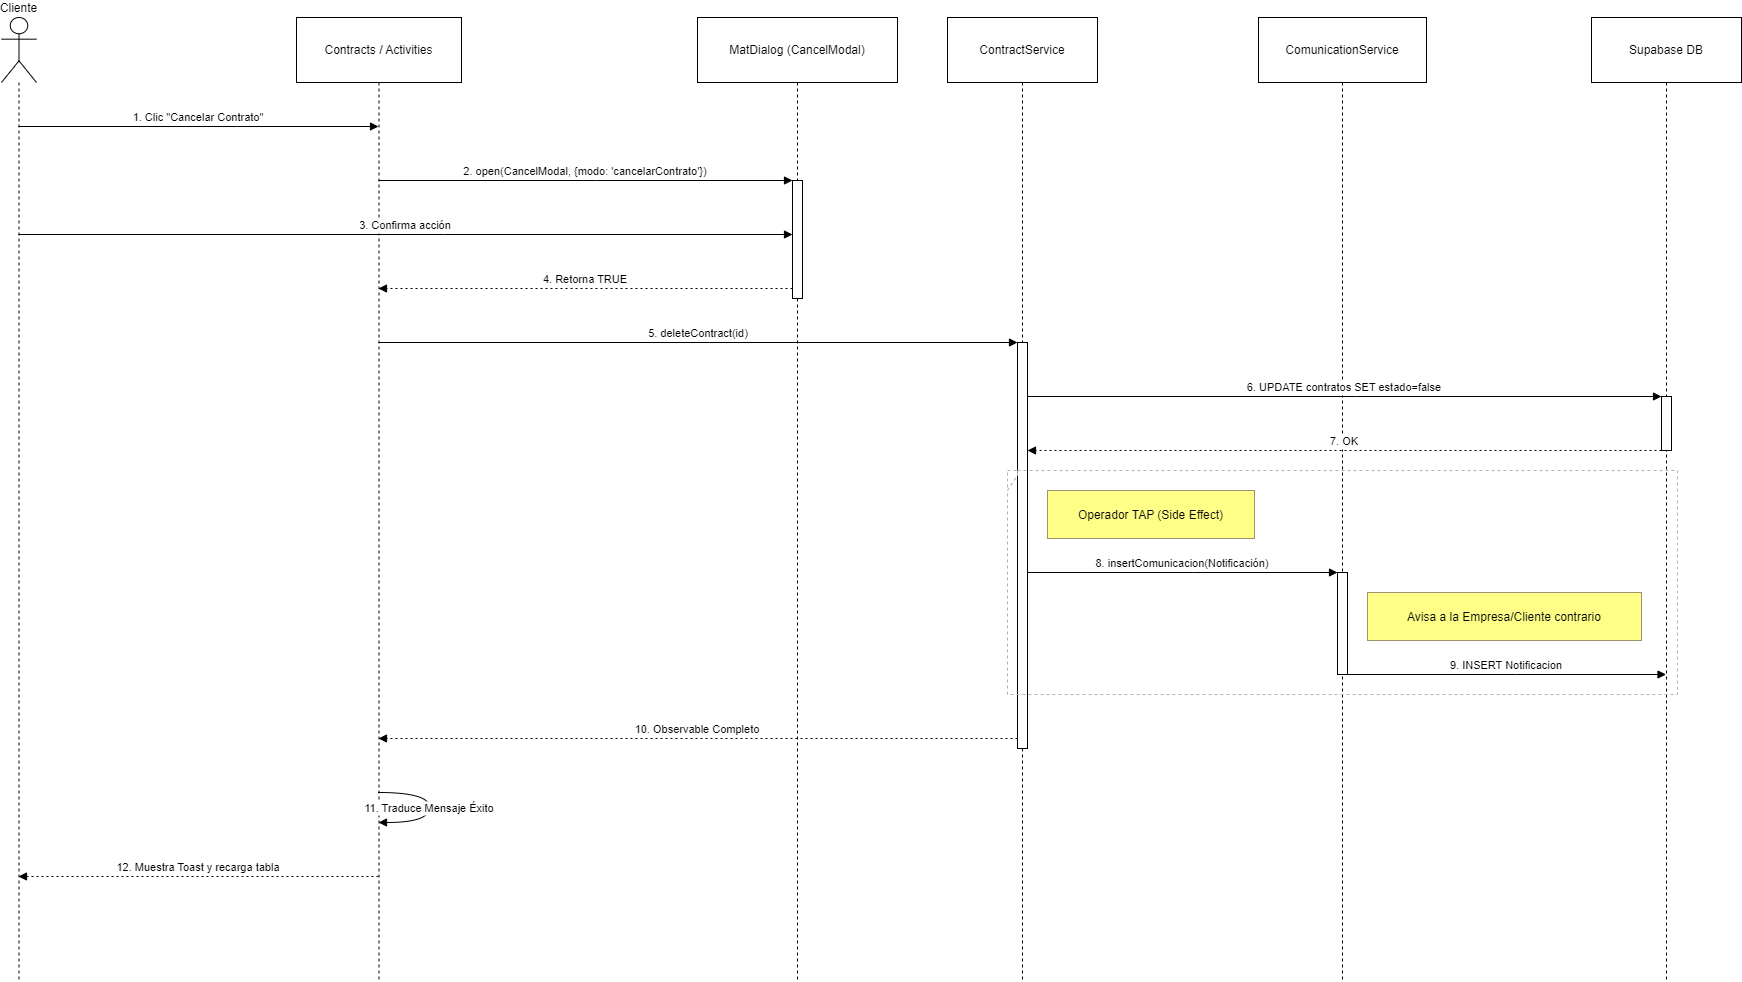

The diagram above was exported from draw.io. Its source (the exported page's mxGraphModel, read from the mxfile embedded in the PNG):
<mxGraphModel dx="1050" dy="621" grid="1" gridSize="10" guides="1" tooltips="1" connect="1" arrows="1" fold="1" page="1" pageScale="1" pageWidth="827" pageHeight="1169" math="0" shadow="0">
  <root>
    <mxCell id="0" />
    <mxCell id="1" parent="0" />
    <mxCell id="pM22x5z0se9e5QTfOIHg-1" value="Cliente" style="shape=umlLifeline;perimeter=lifelinePerimeter;whiteSpace=wrap;container=1;dropTarget=0;collapsible=0;recursiveResize=0;outlineConnect=0;portConstraint=eastwest;newEdgeStyle={&quot;edgeStyle&quot;:&quot;elbowEdgeStyle&quot;,&quot;elbow&quot;:&quot;vertical&quot;,&quot;curved&quot;:0,&quot;rounded&quot;:0};participant=umlActor;verticalAlign=bottom;labelPosition=center;verticalLabelPosition=top;align=center;size=65;" parent="1" vertex="1">
      <mxGeometry x="20" y="20" width="35" height="964" as="geometry" />
    </mxCell>
    <mxCell id="pM22x5z0se9e5QTfOIHg-2" value="Contracts / Activities" style="shape=umlLifeline;perimeter=lifelinePerimeter;whiteSpace=wrap;container=1;dropTarget=0;collapsible=0;recursiveResize=0;outlineConnect=0;portConstraint=eastwest;newEdgeStyle={&quot;edgeStyle&quot;:&quot;elbowEdgeStyle&quot;,&quot;elbow&quot;:&quot;vertical&quot;,&quot;curved&quot;:0,&quot;rounded&quot;:0};size=65;" parent="1" vertex="1">
      <mxGeometry x="315" y="20" width="165" height="964" as="geometry" />
    </mxCell>
    <mxCell id="pM22x5z0se9e5QTfOIHg-3" value="MatDialog (CancelModal)" style="shape=umlLifeline;perimeter=lifelinePerimeter;whiteSpace=wrap;container=1;dropTarget=0;collapsible=0;recursiveResize=0;outlineConnect=0;portConstraint=eastwest;newEdgeStyle={&quot;edgeStyle&quot;:&quot;elbowEdgeStyle&quot;,&quot;elbow&quot;:&quot;vertical&quot;,&quot;curved&quot;:0,&quot;rounded&quot;:0};size=65;" parent="1" vertex="1">
      <mxGeometry x="716" y="20" width="200" height="964" as="geometry" />
    </mxCell>
    <mxCell id="pM22x5z0se9e5QTfOIHg-4" value="" style="points=[];perimeter=orthogonalPerimeter;outlineConnect=0;targetShapes=umlLifeline;portConstraint=eastwest;newEdgeStyle={&quot;edgeStyle&quot;:&quot;elbowEdgeStyle&quot;,&quot;elbow&quot;:&quot;vertical&quot;,&quot;curved&quot;:0,&quot;rounded&quot;:0}" parent="pM22x5z0se9e5QTfOIHg-3" vertex="1">
      <mxGeometry x="95" y="163" width="10" height="118" as="geometry" />
    </mxCell>
    <mxCell id="pM22x5z0se9e5QTfOIHg-5" value="ContractService" style="shape=umlLifeline;perimeter=lifelinePerimeter;whiteSpace=wrap;container=1;dropTarget=0;collapsible=0;recursiveResize=0;outlineConnect=0;portConstraint=eastwest;newEdgeStyle={&quot;edgeStyle&quot;:&quot;elbowEdgeStyle&quot;,&quot;elbow&quot;:&quot;vertical&quot;,&quot;curved&quot;:0,&quot;rounded&quot;:0};size=65;" parent="1" vertex="1">
      <mxGeometry x="966" y="20" width="150" height="964" as="geometry" />
    </mxCell>
    <mxCell id="pM22x5z0se9e5QTfOIHg-6" value="" style="points=[];perimeter=orthogonalPerimeter;outlineConnect=0;targetShapes=umlLifeline;portConstraint=eastwest;newEdgeStyle={&quot;edgeStyle&quot;:&quot;elbowEdgeStyle&quot;,&quot;elbow&quot;:&quot;vertical&quot;,&quot;curved&quot;:0,&quot;rounded&quot;:0}" parent="pM22x5z0se9e5QTfOIHg-5" vertex="1">
      <mxGeometry x="70" y="325" width="10" height="406" as="geometry" />
    </mxCell>
    <mxCell id="pM22x5z0se9e5QTfOIHg-7" value="ComunicationService" style="shape=umlLifeline;perimeter=lifelinePerimeter;whiteSpace=wrap;container=1;dropTarget=0;collapsible=0;recursiveResize=0;outlineConnect=0;portConstraint=eastwest;newEdgeStyle={&quot;edgeStyle&quot;:&quot;elbowEdgeStyle&quot;,&quot;elbow&quot;:&quot;vertical&quot;,&quot;curved&quot;:0,&quot;rounded&quot;:0};size=65;" parent="1" vertex="1">
      <mxGeometry x="1277" y="20" width="168" height="964" as="geometry" />
    </mxCell>
    <mxCell id="pM22x5z0se9e5QTfOIHg-8" value="" style="points=[];perimeter=orthogonalPerimeter;outlineConnect=0;targetShapes=umlLifeline;portConstraint=eastwest;newEdgeStyle={&quot;edgeStyle&quot;:&quot;elbowEdgeStyle&quot;,&quot;elbow&quot;:&quot;vertical&quot;,&quot;curved&quot;:0,&quot;rounded&quot;:0}" parent="pM22x5z0se9e5QTfOIHg-7" vertex="1">
      <mxGeometry x="79" y="555" width="10" height="102" as="geometry" />
    </mxCell>
    <mxCell id="pM22x5z0se9e5QTfOIHg-9" value="Supabase DB" style="shape=umlLifeline;perimeter=lifelinePerimeter;whiteSpace=wrap;container=1;dropTarget=0;collapsible=0;recursiveResize=0;outlineConnect=0;portConstraint=eastwest;newEdgeStyle={&quot;edgeStyle&quot;:&quot;elbowEdgeStyle&quot;,&quot;elbow&quot;:&quot;vertical&quot;,&quot;curved&quot;:0,&quot;rounded&quot;:0};size=65;" parent="1" vertex="1">
      <mxGeometry x="1610" y="20" width="150" height="964" as="geometry" />
    </mxCell>
    <mxCell id="pM22x5z0se9e5QTfOIHg-10" value="" style="points=[];perimeter=orthogonalPerimeter;outlineConnect=0;targetShapes=umlLifeline;portConstraint=eastwest;newEdgeStyle={&quot;edgeStyle&quot;:&quot;elbowEdgeStyle&quot;,&quot;elbow&quot;:&quot;vertical&quot;,&quot;curved&quot;:0,&quot;rounded&quot;:0}" parent="pM22x5z0se9e5QTfOIHg-9" vertex="1">
      <mxGeometry x="70" y="379" width="10" height="54" as="geometry" />
    </mxCell>
    <mxCell id="pM22x5z0se9e5QTfOIHg-11" value="" style="shape=umlFrame;dashed=1;pointerEvents=0;dropTarget=0;strokeColor=#B3B3B3;height=20;width=0" parent="1" vertex="1">
      <mxGeometry x="1026" y="473" width="670" height="224" as="geometry" />
    </mxCell>
    <mxCell id="pM22x5z0se9e5QTfOIHg-12" value="" style="text;strokeColor=none;fillColor=none;align=center;verticalAlign=middle;whiteSpace=wrap;" parent="pM22x5z0se9e5QTfOIHg-11" vertex="1">
      <mxGeometry width="670" height="20" as="geometry" />
    </mxCell>
    <mxCell id="pM22x5z0se9e5QTfOIHg-13" value="1. Clic &quot;Cancelar Contrato&quot;" style="verticalAlign=bottom;edgeStyle=elbowEdgeStyle;elbow=vertical;curved=0;rounded=0;endArrow=block;" parent="1" source="pM22x5z0se9e5QTfOIHg-1" target="pM22x5z0se9e5QTfOIHg-2" edge="1">
      <mxGeometry relative="1" as="geometry">
        <Array as="points">
          <mxPoint x="255" y="129" />
        </Array>
      </mxGeometry>
    </mxCell>
    <mxCell id="pM22x5z0se9e5QTfOIHg-14" value="2. open(CancelModal, {modo: 'cancelarContrato'})" style="verticalAlign=bottom;edgeStyle=elbowEdgeStyle;elbow=vertical;curved=0;rounded=0;endArrow=block;" parent="1" source="pM22x5z0se9e5QTfOIHg-2" target="pM22x5z0se9e5QTfOIHg-4" edge="1">
      <mxGeometry relative="1" as="geometry">
        <Array as="points">
          <mxPoint x="615" y="183" />
        </Array>
      </mxGeometry>
    </mxCell>
    <mxCell id="pM22x5z0se9e5QTfOIHg-15" value="3. Confirma acción" style="verticalAlign=bottom;edgeStyle=elbowEdgeStyle;elbow=vertical;curved=0;rounded=0;endArrow=block;" parent="1" source="pM22x5z0se9e5QTfOIHg-1" target="pM22x5z0se9e5QTfOIHg-4" edge="1">
      <mxGeometry relative="1" as="geometry">
        <Array as="points">
          <mxPoint x="462" y="237" />
        </Array>
      </mxGeometry>
    </mxCell>
    <mxCell id="pM22x5z0se9e5QTfOIHg-16" value="4. Retorna TRUE" style="verticalAlign=bottom;edgeStyle=elbowEdgeStyle;elbow=vertical;curved=0;rounded=0;dashed=1;dashPattern=2 3;endArrow=block;" parent="1" source="pM22x5z0se9e5QTfOIHg-4" target="pM22x5z0se9e5QTfOIHg-2" edge="1">
      <mxGeometry relative="1" as="geometry">
        <Array as="points">
          <mxPoint x="616" y="291" />
        </Array>
      </mxGeometry>
    </mxCell>
    <mxCell id="pM22x5z0se9e5QTfOIHg-17" value="5. deleteContract(id)" style="verticalAlign=bottom;edgeStyle=elbowEdgeStyle;elbow=vertical;curved=0;rounded=0;endArrow=block;" parent="1" source="pM22x5z0se9e5QTfOIHg-2" target="pM22x5z0se9e5QTfOIHg-6" edge="1">
      <mxGeometry relative="1" as="geometry">
        <Array as="points">
          <mxPoint x="728" y="345" />
        </Array>
      </mxGeometry>
    </mxCell>
    <mxCell id="pM22x5z0se9e5QTfOIHg-18" value="6. UPDATE contratos SET estado=false" style="verticalAlign=bottom;edgeStyle=elbowEdgeStyle;elbow=vertical;curved=0;rounded=0;endArrow=block;" parent="1" source="pM22x5z0se9e5QTfOIHg-6" target="pM22x5z0se9e5QTfOIHg-10" edge="1">
      <mxGeometry relative="1" as="geometry">
        <Array as="points">
          <mxPoint x="1374" y="399" />
        </Array>
      </mxGeometry>
    </mxCell>
    <mxCell id="pM22x5z0se9e5QTfOIHg-19" value="7. OK" style="verticalAlign=bottom;edgeStyle=elbowEdgeStyle;elbow=vertical;curved=0;rounded=0;dashed=1;dashPattern=2 3;endArrow=block;" parent="1" source="pM22x5z0se9e5QTfOIHg-10" target="pM22x5z0se9e5QTfOIHg-6" edge="1">
      <mxGeometry relative="1" as="geometry">
        <Array as="points">
          <mxPoint x="1375" y="453" />
        </Array>
      </mxGeometry>
    </mxCell>
    <mxCell id="pM22x5z0se9e5QTfOIHg-20" value="8. insertComunicacion(Notificación)" style="verticalAlign=bottom;edgeStyle=elbowEdgeStyle;elbow=vertical;curved=0;rounded=0;endArrow=block;" parent="1" source="pM22x5z0se9e5QTfOIHg-6" target="pM22x5z0se9e5QTfOIHg-8" edge="1">
      <mxGeometry relative="1" as="geometry">
        <Array as="points">
          <mxPoint x="1212" y="575" />
        </Array>
      </mxGeometry>
    </mxCell>
    <mxCell id="pM22x5z0se9e5QTfOIHg-21" value="9. INSERT Notificacion" style="verticalAlign=bottom;edgeStyle=elbowEdgeStyle;elbow=vertical;curved=0;rounded=0;endArrow=block;" parent="1" source="pM22x5z0se9e5QTfOIHg-8" target="pM22x5z0se9e5QTfOIHg-9" edge="1">
      <mxGeometry relative="1" as="geometry">
        <Array as="points">
          <mxPoint x="1534" y="677" />
        </Array>
      </mxGeometry>
    </mxCell>
    <mxCell id="pM22x5z0se9e5QTfOIHg-22" value="10. Observable Completo" style="verticalAlign=bottom;edgeStyle=elbowEdgeStyle;elbow=vertical;curved=0;rounded=0;dashed=1;dashPattern=2 3;endArrow=block;" parent="1" source="pM22x5z0se9e5QTfOIHg-6" target="pM22x5z0se9e5QTfOIHg-2" edge="1">
      <mxGeometry relative="1" as="geometry">
        <Array as="points">
          <mxPoint x="729" y="741" />
        </Array>
      </mxGeometry>
    </mxCell>
    <mxCell id="pM22x5z0se9e5QTfOIHg-23" value="11. Traduce Mensaje Éxito" style="curved=1;endArrow=block;rounded=0;" parent="1" source="pM22x5z0se9e5QTfOIHg-2" target="pM22x5z0se9e5QTfOIHg-2" edge="1">
      <mxGeometry relative="1" as="geometry">
        <Array as="points">
          <mxPoint x="448" y="795" />
          <mxPoint x="448" y="825" />
        </Array>
      </mxGeometry>
    </mxCell>
    <mxCell id="pM22x5z0se9e5QTfOIHg-24" value="12. Muestra Toast y recarga tabla" style="verticalAlign=bottom;edgeStyle=elbowEdgeStyle;elbow=vertical;curved=0;rounded=0;dashed=1;dashPattern=2 3;endArrow=block;" parent="1" source="pM22x5z0se9e5QTfOIHg-2" target="pM22x5z0se9e5QTfOIHg-1" edge="1">
      <mxGeometry relative="1" as="geometry">
        <Array as="points">
          <mxPoint x="258" y="879" />
        </Array>
      </mxGeometry>
    </mxCell>
    <mxCell id="pM22x5z0se9e5QTfOIHg-25" value="Operador TAP (Side Effect)" style="fillColor=#ffff88;strokeColor=#9E916F;" parent="1" vertex="1">
      <mxGeometry x="1066" y="493" width="207" height="48" as="geometry" />
    </mxCell>
    <mxCell id="pM22x5z0se9e5QTfOIHg-26" value="Avisa a la Empresa/Cliente contrario" style="fillColor=#ffff88;strokeColor=#9E916F;" parent="1" vertex="1">
      <mxGeometry x="1386" y="595" width="274" height="48" as="geometry" />
    </mxCell>
  </root>
</mxGraphModel>